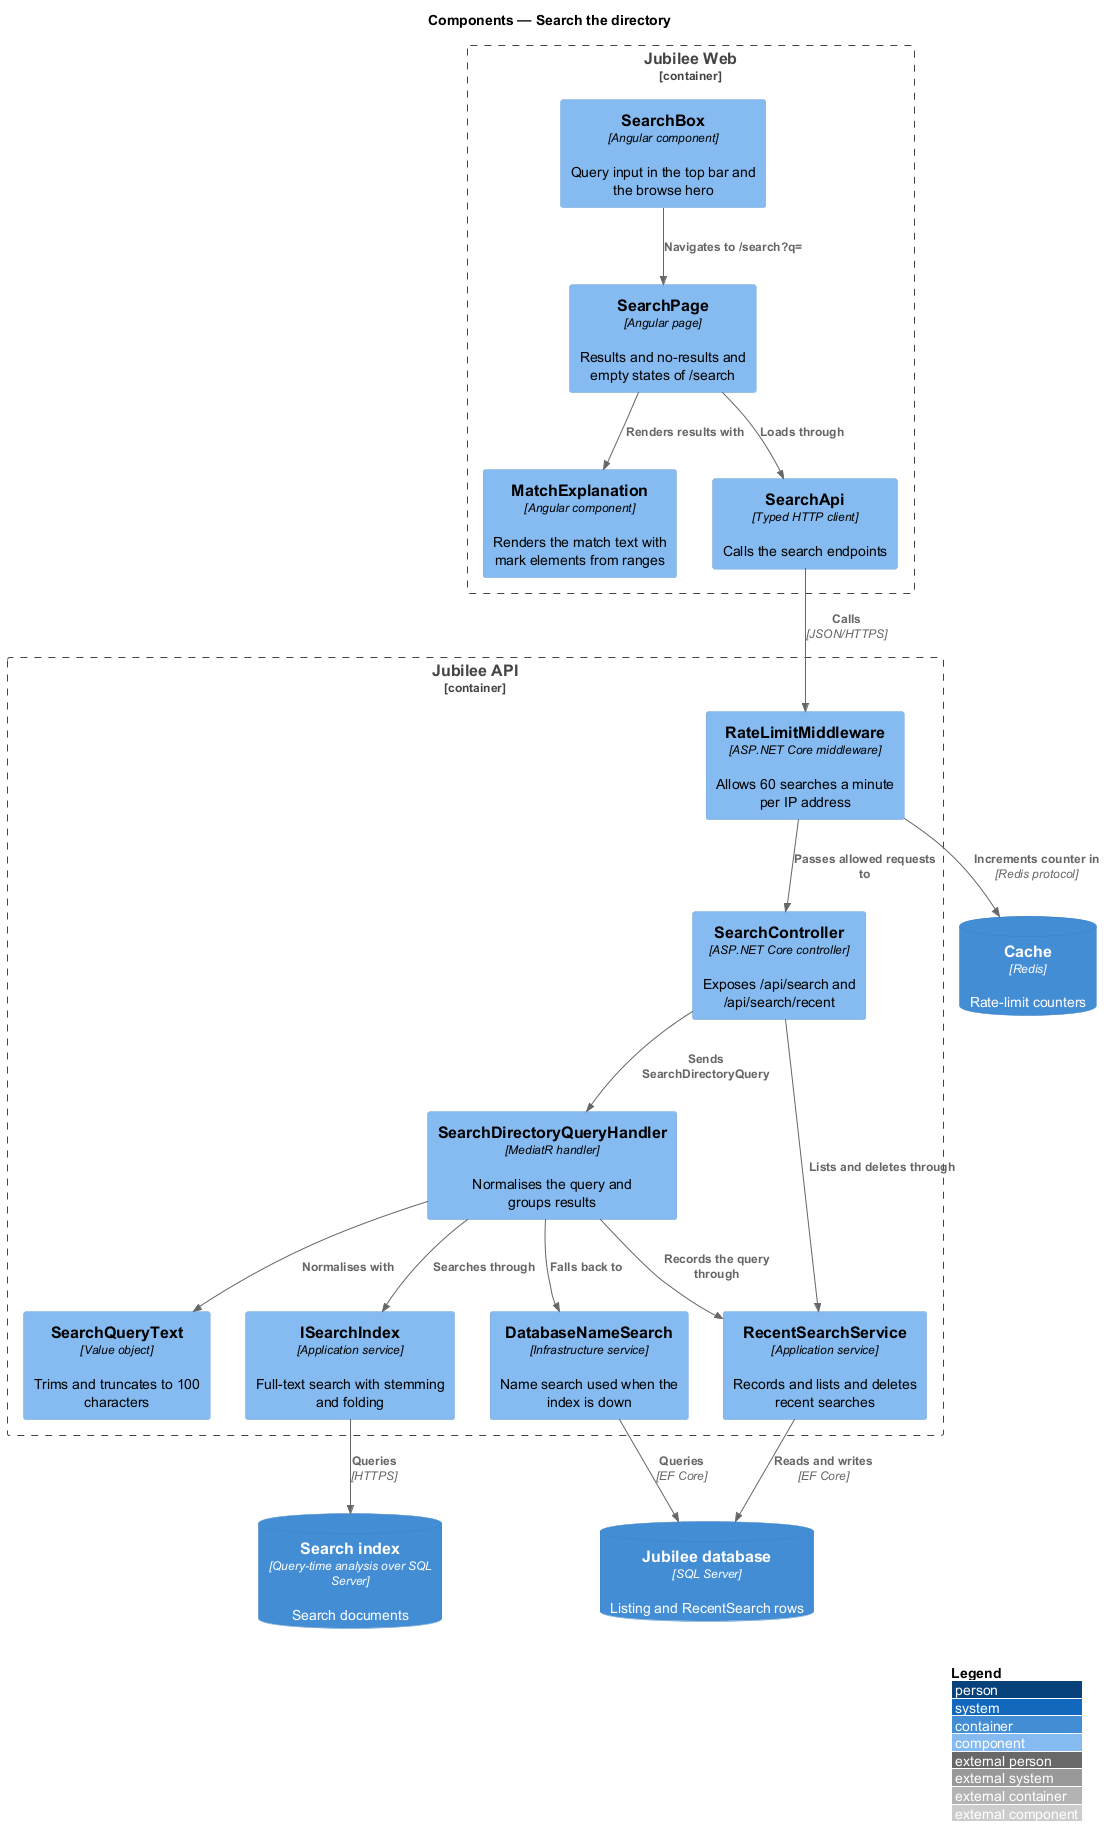

The diagram above was rendered by PlantUML. Its source (embedded in the PNG):
@startuml
!include <C4/C4_Component>
LAYOUT_WITH_LEGEND()
title Components — Search the directory

Container_Boundary(web, "Jubilee Web") {
  Component(box, "SearchBox", "Angular component", "Query input in the top bar and the browse hero")
  Component(page, "SearchPage", "Angular page", "Results and no-results and empty states of /search")
  Component(highlight, "MatchExplanation", "Angular component", "Renders the match text with mark elements from ranges")
  Component(client, "SearchApi", "Typed HTTP client", "Calls the search endpoints")
}
Container_Boundary(api, "Jubilee API") {
  Component(limit, "RateLimitMiddleware", "ASP.NET Core middleware", "Allows 60 searches a minute per IP address")
  Component(ctrl, "SearchController", "ASP.NET Core controller", "Exposes /api/search and /api/search/recent")
  Component(handler, "SearchDirectoryQueryHandler", "MediatR handler", "Normalises the query and groups results")
  Component(text, "SearchQueryText", "Value object", "Trims and truncates to 100 characters")
  Component(isearch, "ISearchIndex", "Application service", "Full-text search with stemming and folding")
  Component(fallback, "DatabaseNameSearch", "Infrastructure service", "Name search used when the index is down")
  Component(recent, "RecentSearchService", "Application service", "Records and lists and deletes recent searches")
}
ContainerDb(index, "Search index", "Query-time analysis over SQL Server", "Search documents")
ContainerDb(cache, "Cache", "Redis", "Rate-limit counters")
ContainerDb(db, "Jubilee database", "SQL Server", "Listing and RecentSearch rows")

Rel(box, page, "Navigates to /search?q=")
Rel(page, highlight, "Renders results with")
Rel(page, client, "Loads through")
Rel(client, limit, "Calls", "JSON/HTTPS")
Rel(limit, cache, "Increments counter in", "Redis protocol")
Rel(limit, ctrl, "Passes allowed requests to")
Rel(ctrl, handler, "Sends SearchDirectoryQuery")
Rel(ctrl, recent, "Lists and deletes through")
Rel(handler, text, "Normalises with")
Rel(handler, isearch, "Searches through")
Rel(handler, fallback, "Falls back to")
Rel(handler, recent, "Records the query through")
Rel(isearch, index, "Queries", "HTTPS")
Rel(fallback, db, "Queries", "EF Core")
Rel(recent, db, "Reads and writes", "EF Core")
@enduml